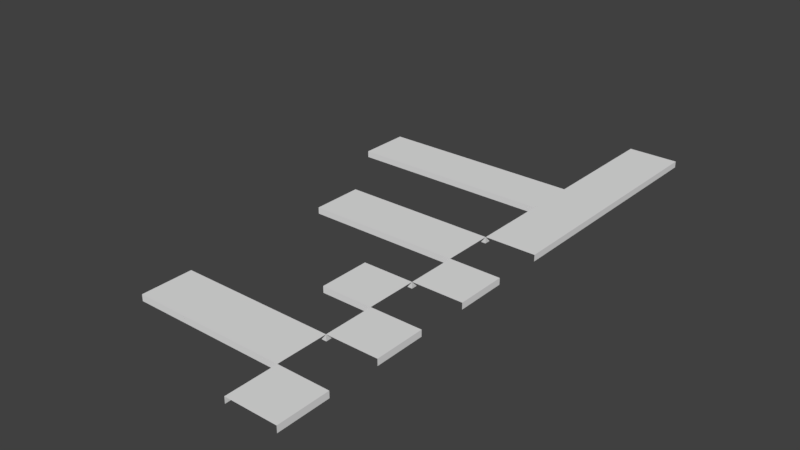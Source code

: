 # Source: test.blend  (saved by Blender 2.79.0; exported with 4.5.12 LTS)
import bpy
from mathutils import Matrix  # noqa: F401  (used for matrix-valued properties, if any)

bpy.ops.wm.read_factory_settings(use_empty=True)
scene = bpy.context.scene
scene.name = 'Scene'

# ---- collections
col_collection_1 = bpy.data.collections.new('Collection 1'); scene.collection.children.link(col_collection_1)

# ---- materials (node trees are filled in below, after node groups)
mat_material_001 = bpy.data.materials.new('Material.001')
mat_material_001.alpha_threshold = 0.0
mat_material_001.use_transparent_shadow = False
mat_material_001.roughness = 0.5
mat_material_001.line_color = (0.0, 0.0, 0.0, 1.0)

# ---- material node trees

# ---- world
world_world = bpy.data.worlds.new('World'); scene.world = world_world
world_world.color = (0.05088, 0.05088, 0.05088)
world_world.use_sun_shadow = False
world_world.sun_shadow_jitter_overblur = 0.0
world_world.cycles.sampling_method = 'MANUAL'

# ---- meshes
me_cube_001 = bpy.data.meshes.new('Cube.001')
me_cube_001.from_pydata([(4.0, 4.0, -1.0), (4.0, -4.0, -1.0), (-4.0, -4.0, -1.0), (-4.0, 4.0, -1.0), (4.0, 4.0, 0.0), (4.0, -4.0, 0.0), (-4.0, -4.0, 0.0), (-4.0, 4.0, 0.0)], [], [(4, 7, 6, 5), (0, 4, 5, 1), (2, 6, 7, 3)])
_uv = me_cube_001.uv_layers.new(name='UVMap')
_uv.uv.foreach_set('vector', [0.7499, 0.7499, 7.507e-05, 0.7499, 7.498e-05, 7.516e-05, 0.7499, 7.495e-05, 0.875, 5.782e-05, 0.9687, 5.8e-05, 0.9687, 0.75, 0.875, 0.75, 0.9687, 0.75, 0.875, 0.75, 0.875, 5.8e-05, 0.9687, 5.782e-05])
me_cube_001.materials.append(mat_material_001)
me_cube_001.use_remesh_preserve_volume = False
me_cube_001.use_remesh_preserve_attributes = False
me_cube_001.use_mirror_vertex_groups = False
me_cube_001.update()

# ---- objects
ob_ground_lr_009 = bpy.data.objects.new('ground_lr.009', me_cube_001)
ob_ground_lr_010 = bpy.data.objects.new('ground_lr.010', me_cube_001)
ob_ground_lr_011 = bpy.data.objects.new('ground_lr.011', me_cube_001)
ob_ground_lr_012 = bpy.data.objects.new('ground_lr.012', me_cube_001)
ob_ground_lr_013 = bpy.data.objects.new('ground_lr.013', me_cube_001)
ob_ground_lr_014 = bpy.data.objects.new('ground_lr.014', me_cube_001)
ob_ground_lr_015 = bpy.data.objects.new('ground_lr.015', me_cube_001)
ob_ground_lr_016 = bpy.data.objects.new('ground_lr.016', me_cube_001)
ob_ground_lr_017 = bpy.data.objects.new('ground_lr.017', me_cube_001)
ob_ground_lr_018 = bpy.data.objects.new('ground_lr.018', me_cube_001)
ob_ground_lr_019 = bpy.data.objects.new('ground_lr.019', me_cube_001)
ob_ground_lr_020 = bpy.data.objects.new('ground_lr.020', me_cube_001)
ob_ground_lr_021 = bpy.data.objects.new('ground_lr.021', me_cube_001)
ob_ground_lr_022 = bpy.data.objects.new('ground_lr.022', me_cube_001)
ob_ground_lr_023 = bpy.data.objects.new('ground_lr.023', me_cube_001)
ob_ground_lr_024 = bpy.data.objects.new('ground_lr.024', me_cube_001)
ob_ground_lr_025 = bpy.data.objects.new('ground_lr.025', me_cube_001)
ob_ground_lr_026 = bpy.data.objects.new('ground_lr.026', me_cube_001)
ob_ground_lr_027 = bpy.data.objects.new('ground_lr.027', me_cube_001)

# ---- transforms, parenting, visibility, modifiers, constraints
ob_ground_lr_009.location = (-22.4, 1.0, 6.3)
ob_ground_lr_009.rotation_euler = (0.0, -0.0, -1.571)
ob_ground_lr_009.scale = (0.25, 0.25, 0.25)
ob_ground_lr_009.lock_rotations_4d = False
ob_ground_lr_009.empty_display_type = 'ARROWS'
ob_ground_lr_009.lineart.crease_threshold = 0.0
ob_ground_lr_010.location = (-20.4, 1.0, 6.3)
ob_ground_lr_010.rotation_euler = (0.0, -0.0, -1.571)
ob_ground_lr_010.scale = (0.25, 0.25, 0.25)
ob_ground_lr_010.lock_rotations_4d = False
ob_ground_lr_010.empty_display_type = 'ARROWS'
ob_ground_lr_010.lineart.crease_threshold = 0.0
ob_ground_lr_011.location = (-18.4, 1.0, 6.3)
ob_ground_lr_011.rotation_euler = (0.0, -0.0, -1.571)
ob_ground_lr_011.scale = (0.25, 0.25, 0.25)
ob_ground_lr_011.lock_rotations_4d = False
ob_ground_lr_011.empty_display_type = 'ARROWS'
ob_ground_lr_011.lineart.crease_threshold = 0.0
ob_ground_lr_012.location = (-18.4, 5.0, 6.3)
ob_ground_lr_012.rotation_euler = (0.0, -0.0, -1.571)
ob_ground_lr_012.scale = (0.25, 0.25, 0.25)
ob_ground_lr_012.lock_rotations_4d = False
ob_ground_lr_012.empty_display_type = 'ARROWS'
ob_ground_lr_012.lineart.crease_threshold = 0.0
ob_ground_lr_013.location = (-24.4, 14.0, 6.3)
ob_ground_lr_013.rotation_euler = (0.0, -0.0, -1.571)
ob_ground_lr_013.scale = (0.25, 0.25, 0.25)
ob_ground_lr_013.lock_rotations_4d = False
ob_ground_lr_013.empty_display_type = 'ARROWS'
ob_ground_lr_013.lineart.crease_threshold = 0.0
ob_ground_lr_014.location = (-20.4, 14.0, 6.3)
ob_ground_lr_014.rotation_euler = (0.0, -0.0, -1.571)
ob_ground_lr_014.scale = (0.25, 0.25, 0.25)
ob_ground_lr_014.lock_rotations_4d = False
ob_ground_lr_014.empty_display_type = 'ARROWS'
ob_ground_lr_014.lineart.crease_threshold = 0.0
ob_ground_lr_015.location = (-22.4, 14.0, 6.3)
ob_ground_lr_015.rotation_euler = (0.0, -0.0, -1.571)
ob_ground_lr_015.scale = (0.25, 0.25, 0.25)
ob_ground_lr_015.lock_rotations_4d = False
ob_ground_lr_015.empty_display_type = 'ARROWS'
ob_ground_lr_015.lineart.crease_threshold = 0.0
ob_ground_lr_016.location = (-18.4, 14.0, 6.3)
ob_ground_lr_016.rotation_euler = (0.0, -0.0, -1.571)
ob_ground_lr_016.scale = (0.25, 0.25, 0.25)
ob_ground_lr_016.lock_rotations_4d = False
ob_ground_lr_016.empty_display_type = 'ARROWS'
ob_ground_lr_016.lineart.crease_threshold = 0.0
ob_ground_lr_017.location = (-18.4, 9.0, 6.3)
ob_ground_lr_017.rotation_euler = (0.0, -0.0, -1.571)
ob_ground_lr_017.scale = (0.25, 0.25, 0.25)
ob_ground_lr_017.lock_rotations_4d = False
ob_ground_lr_017.empty_display_type = 'ARROWS'
ob_ground_lr_017.lineart.crease_threshold = 0.0
ob_ground_lr_018.location = (-22.4, 9.0, 6.3)
ob_ground_lr_018.rotation_euler = (0.0, -0.0, -1.571)
ob_ground_lr_018.scale = (0.25, 0.25, 0.25)
ob_ground_lr_018.lock_rotations_4d = False
ob_ground_lr_018.empty_display_type = 'ARROWS'
ob_ground_lr_018.lineart.crease_threshold = 0.0
ob_ground_lr_019.location = (-20.4, 9.0, 6.3)
ob_ground_lr_019.rotation_euler = (0.0, -0.0, -1.571)
ob_ground_lr_019.scale = (0.25, 0.25, 0.25)
ob_ground_lr_019.lock_rotations_4d = False
ob_ground_lr_019.empty_display_type = 'ARROWS'
ob_ground_lr_019.lineart.crease_threshold = 0.0
ob_ground_lr_020.location = (-16.4, 7.0, 6.3)
ob_ground_lr_020.scale = (0.25, 0.25, 0.25)
ob_ground_lr_020.lock_rotations_4d = False
ob_ground_lr_020.empty_display_type = 'ARROWS'
ob_ground_lr_020.lineart.crease_threshold = 0.0
ob_ground_lr_021.location = (-16.4, 3.0, 6.3)
ob_ground_lr_021.scale = (0.25, 0.25, 0.25)
ob_ground_lr_021.lock_rotations_4d = False
ob_ground_lr_021.empty_display_type = 'ARROWS'
ob_ground_lr_021.lineart.crease_threshold = 0.0
ob_ground_lr_022.location = (-16.4, -1.0, 6.3)
ob_ground_lr_022.scale = (0.25, 0.25, 0.25)
ob_ground_lr_022.lock_rotations_4d = False
ob_ground_lr_022.empty_display_type = 'ARROWS'
ob_ground_lr_022.lineart.crease_threshold = 0.0
ob_ground_lr_023.location = (-16.4, 13.0, 6.3)
ob_ground_lr_023.scale = (0.25, 0.25, 0.25)
ob_ground_lr_023.lock_rotations_4d = False
ob_ground_lr_023.empty_display_type = 'ARROWS'
ob_ground_lr_023.lineart.crease_threshold = 0.0
ob_ground_lr_024.location = (-16.4, 15.0, 6.3)
ob_ground_lr_024.scale = (0.25, 0.25, 0.25)
ob_ground_lr_024.lock_rotations_4d = False
ob_ground_lr_024.empty_display_type = 'ARROWS'
ob_ground_lr_024.lineart.crease_threshold = 0.0
ob_ground_lr_025.location = (-16.4, 11.0, 6.3)
ob_ground_lr_025.scale = (0.25, 0.25, 0.25)
ob_ground_lr_025.lock_rotations_4d = False
ob_ground_lr_025.empty_display_type = 'ARROWS'
ob_ground_lr_025.lineart.crease_threshold = 0.0
ob_ground_lr_026.location = (-16.4, 17.0, 6.3)
ob_ground_lr_026.scale = (0.25, 0.25, 0.25)
ob_ground_lr_026.lock_rotations_4d = False
ob_ground_lr_026.empty_display_type = 'ARROWS'
ob_ground_lr_026.lineart.crease_threshold = 0.0
ob_ground_lr_027.location = (-16.4, 19.0, 6.3)
ob_ground_lr_027.scale = (0.25, 0.25, 0.25)
ob_ground_lr_027.lock_rotations_4d = False
ob_ground_lr_027.empty_display_type = 'ARROWS'
ob_ground_lr_027.lineart.crease_threshold = 0.0

# ---- collection membership
col_collection_1.objects.link(ob_ground_lr_009)
col_collection_1.objects.link(ob_ground_lr_010)
col_collection_1.objects.link(ob_ground_lr_011)
col_collection_1.objects.link(ob_ground_lr_012)
col_collection_1.objects.link(ob_ground_lr_013)
col_collection_1.objects.link(ob_ground_lr_014)
col_collection_1.objects.link(ob_ground_lr_015)
col_collection_1.objects.link(ob_ground_lr_016)
col_collection_1.objects.link(ob_ground_lr_017)
col_collection_1.objects.link(ob_ground_lr_018)
col_collection_1.objects.link(ob_ground_lr_019)
col_collection_1.objects.link(ob_ground_lr_020)
col_collection_1.objects.link(ob_ground_lr_021)
col_collection_1.objects.link(ob_ground_lr_022)
col_collection_1.objects.link(ob_ground_lr_023)
col_collection_1.objects.link(ob_ground_lr_024)
col_collection_1.objects.link(ob_ground_lr_025)
col_collection_1.objects.link(ob_ground_lr_026)
col_collection_1.objects.link(ob_ground_lr_027)

# ---- scene / render settings (as saved in the file)
scene.frame_start = 1; scene.frame_end = 250; scene.frame_set(1)
scene.render.engine = 'BLENDER_EEVEE_NEXT'
scene.render.resolution_percentage = 50
scene.render.dither_intensity = 0.0
scene.cycles.use_denoising = False
scene.cycles.samples = 128
scene.cycles.sampling_pattern = 'TABULATED_SOBOL'
scene.cycles.use_adaptive_sampling = False
scene.cycles.use_light_tree = False
scene.cycles.blur_glossy = 0.0
scene.cycles.sample_clamp_indirect = 0.0
scene.view_settings.view_transform = 'Standard'
bpy.context.view_layer.update()

# ---- added for rendering (the .blend has no active camera and no usable light): camera, sun
cam_auto = bpy.data.cameras.new('AutoCamera')
cam_auto.lens = 50.0
cam_auto.sensor_width = 36.0
cam_auto.clip_end = 1000.0
ob_auto_camera = bpy.data.objects.new('AutoCamera', cam_auto)
scene.collection.objects.link(ob_auto_camera)
ob_auto_camera.location = (1.96026, -17.8323, 24.0632)
ob_auto_camera.rotation_euler = (1.09748, -7.21219e-08, 0.694738)
scene.camera = ob_auto_camera
light_auto_sun = bpy.data.lights.new('AutoSun', 'SUN')
light_auto_sun.energy = 3.0
light_auto_sun.angle = 0.0523599
ob_auto_sun = bpy.data.objects.new('AutoSun', light_auto_sun)
scene.collection.objects.link(ob_auto_sun)
ob_auto_sun.rotation_euler = (0.872665, 0.174533, 0.523599)
bpy.context.view_layer.update()
